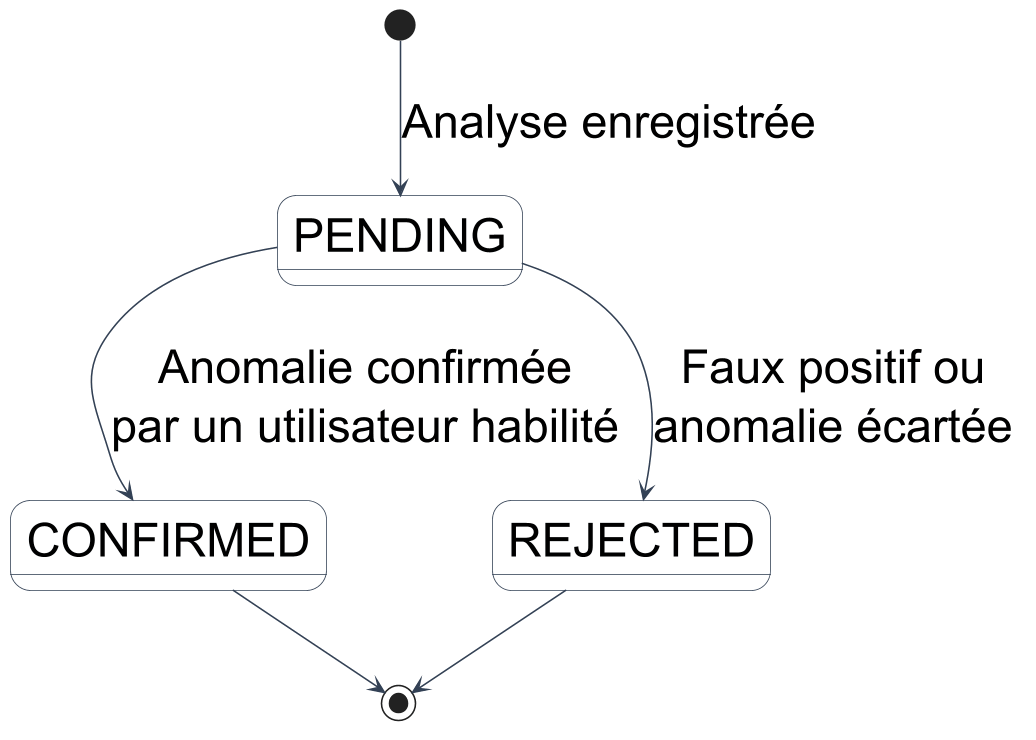

The diagram above was rendered by PlantUML. Its source (embedded in the PNG):
@startuml
skinparam dpi 150
skinparam shadowing false
skinparam defaultFontName SansSerif
skinparam defaultFontSize 30
skinparam ArrowColor #334155
skinparam StateBackgroundColor #F8FAFC
skinparam StateBorderColor #334155

[*] --> PENDING : Analyse enregistrée
PENDING --> CONFIRMED : Anomalie confirmée\npar un utilisateur habilité
PENDING --> REJECTED : Faux positif ou\nanomalie écartée
CONFIRMED --> [*]
REJECTED --> [*]
@enduml